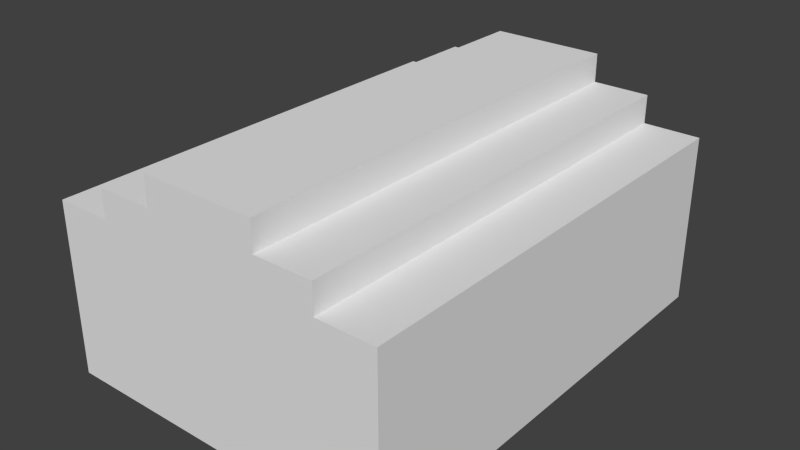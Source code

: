 # Source: House.blend  (saved by Blender 2.76.0; exported with 4.5.12 LTS)
import bpy
from mathutils import Matrix  # noqa: F401  (used for matrix-valued properties, if any)

bpy.ops.wm.read_factory_settings(use_empty=True)
scene = bpy.context.scene
scene.name = 'Scene'

# ---- collections
col_collection_1 = bpy.data.collections.new('Collection 1'); scene.collection.children.link(col_collection_1)

# ---- materials (node trees are filled in below, after node groups)
mat_house = bpy.data.materials.new('House')
mat_house.alpha_threshold = 0.0
mat_house.use_transparent_shadow = False
mat_house.roughness = 0.5

# ---- material node trees

# ---- world
world_world = bpy.data.worlds.new('World'); scene.world = world_world
world_world.color = (0.05088, 0.05088, 0.05088)
world_world.use_sun_shadow = False
world_world.sun_shadow_jitter_overblur = 0.0
world_world.cycles.sampling_method = 'MANUAL'
world_world.cycles.sample_map_resolution = 256

# ---- meshes
me_cube_008 = bpy.data.meshes.new('Cube.008')
me_cube_008.from_pydata([(-1.5, -0.25, -1.25), (-1.5, -0.25, 1.25), (-1.5, 0.25, -1.25), (-1.5, 0.25, 1.25), (1.5, 0.25, 1.25), (1.5, 0.25, -1.25), (1.5, -0.25, 1.25), (1.5, -0.25, -1.25)], [], [(1, 3, 2, 0), (6, 1, 0, 7), (6, 4, 3, 1), (0, 2, 5, 7), (3, 4, 5, 2), (6, 7, 5, 4)])
_uv = me_cube_008.uv_layers.new(name='UVMap')
_uv.uv.foreach_set('vector', [0.1682, 0.75, 0.1864, 0.75, 0.1864, 0.8333, 0.1682, 0.8333, 0.2409, 0.65, 0.2409, 0.75, 0.15, 0.75, 0.15, 0.65, 0.3318, 0.65, 0.35, 0.65, 0.35, 0.75, 0.3318, 0.75, 0.1682, 0.85, 0.15, 0.85, 0.15, 0.75, 0.1682, 0.75, 0.3318, 0.65, 0.3318, 0.75, 0.2409, 0.75, 0.2409, 0.65, 0.1864, 0.8333, 0.1864, 0.75, 0.2045, 0.75, 0.2045, 0.8333])
me_cube_008.materials.append(mat_house)
me_cube_008.use_remesh_preserve_volume = False
me_cube_008.use_remesh_preserve_attributes = False
me_cube_008.use_mirror_vertex_groups = False
me_cube_008.update()
me_cube_002 = bpy.data.meshes.new('Cube.002')
me_cube_002.from_pydata([(-0.25, -1.75, -1.25), (-0.25, -1.75, 1.25), (0.25, -1.75, -1.25), (0.25, -1.75, 1.25), (-0.25, 1.75, 1.25), (-0.25, 1.75, -1.25), (0.25, 1.75, 1.25), (0.25, 1.75, -1.25)], [], [(6, 3, 2, 7), (3, 1, 0, 2), (3, 6, 4, 1), (0, 5, 7, 2), (1, 4, 5, 0), (6, 7, 5, 4)])
_uv = me_cube_002.uv_layers.new(name='UVMap')
_uv.uv.foreach_set('vector', [0.15, 0.7667, 0.15, 0.65, 0.2333, 0.65, 0.2333, 0.7667, 0.15, 0.7667, 0.1667, 0.7667, 0.1667, 0.85, 0.15, 0.85, 0.3333, 0.65, 0.3333, 0.7667, 0.3167, 0.7667, 0.3167, 0.65, 0.3333, 0.7667, 0.3333, 0.65, 0.35, 0.65, 0.35, 0.7667, 0.2333, 0.7667, 0.2333, 0.65, 0.3167, 0.65, 0.3167, 0.7667, 0.1833, 0.7667, 0.1833, 0.85, 0.1667, 0.85, 0.1667, 0.7667])
me_cube_002.materials.append(mat_house)
me_cube_002.use_remesh_preserve_volume = False
me_cube_002.use_remesh_preserve_attributes = False
me_cube_002.use_mirror_vertex_groups = False
me_cube_002.update()
me_cube_001 = bpy.data.meshes.new('Cube.001')
me_cube_001.from_pydata([(-0.3333, -1.75, -1.333), (-0.3333, -1.75, 1.167), (0.1667, -1.75, -1.333), (0.1667, -1.75, 1.167), (-0.3333, 1.75, 1.167), (-0.3333, 1.75, -1.333), (0.1667, 1.75, 1.167), (0.1667, 1.75, -1.333), (0.1667, -1.0, 0.9167), (0.1667, 1.0, 0.9167), (0.1667, 1.0, -0.5833), (0.1667, -1.0, -0.5833)], [], [(3, 1, 0, 2), (3, 6, 4, 1), (0, 5, 7, 2), (1, 4, 5, 0), (6, 3, 8, 9, 10, 7), (3, 2, 7, 10, 11, 8), (8, 11, 10, 9), (6, 7, 5, 4)])
_uv = me_cube_001.uv_layers.new(name='UVMap')
_uv.uv.foreach_set('vector', [0.1667, 0.7667, 0.1833, 0.7667, 0.1833, 0.85, 0.1667, 0.85, 0.3333, 0.65, 0.3333, 0.7667, 0.3167, 0.7667, 0.3167, 0.65, 0.3333, 0.7667, 0.3333, 0.65, 0.35, 0.65, 0.35, 0.7667, 0.2333, 0.7667, 0.2333, 0.65, 0.3167, 0.65, 0.3167, 0.7667, 0.15, 0.7667, 0.15, 0.65, 0.1583, 0.675, 0.1583, 0.7417, 0.2083, 0.7417, 0.2333, 0.7667, 0.15, 0.65, 0.2333, 0.65, 0.2333, 0.7667, 0.2083, 0.7417, 0.2083, 0.675, 0.1583, 0.675, 0.7833, 0.175, 0.8333, 0.175, 0.8333, 0.2417, 0.7833, 0.2417, 0.1667, 0.7667, 0.1667, 0.85, 0.15, 0.85, 0.15, 0.7667])
me_cube_001.materials.append(mat_house)
me_cube_001.use_remesh_preserve_volume = False
me_cube_001.use_remesh_preserve_attributes = False
me_cube_001.use_mirror_vertex_groups = False
me_cube_001.update()
me_cube_000 = bpy.data.meshes.new('Cube.000')
me_cube_000.from_pydata([(-1.786, -0.1429, -1.321), (-1.786, -0.1429, 1.179), (-1.786, 0.3571, -1.321), (-1.786, 0.3571, 1.179), (1.214, 0.3571, 1.179), (1.214, 0.3571, -1.321), (1.214, -0.1429, 1.179), (1.214, -0.1429, -1.321), (1.214, -0.1429, 1.179), (1.214, -0.1429, -1.321), (0.9643, -0.1429, 0.6786), (-1.036, -0.1429, 0.6786), (-1.036, -0.1429, -0.3214), (0.9643, -0.1429, -0.3214)], [], [(1, 3, 2, 0), (6, 1, 0, 12, 11, 10), (6, 4, 3, 1), (0, 2, 5, 7), (3, 4, 5, 2), (6, 7, 9, 8), (7, 6, 10, 13, 12, 0), (10, 11, 12, 13), (4, 6, 8, 9, 7, 5)])
_uv = me_cube_000.uv_layers.new(name='UVMap')
_uv.uv.foreach_set('vector', [0.1682, 0.75, 0.1864, 0.75, 0.1864, 0.8333, 0.1682, 0.8333, 0.2409, 0.65, 0.2409, 0.75, 0.15, 0.75, 0.1864, 0.725, 0.2227, 0.725, 0.2227, 0.6583, 0.3318, 0.65, 0.35, 0.65, 0.35, 0.75, 0.3318, 0.75, 0.1682, 0.85, 0.15, 0.85, 0.15, 0.75, 0.1682, 0.75, 0.2409, 0.75, 0.2409, 0.65, 0.3318, 0.65, 0.3318, 0.75, 0.15, 0.65, 0.15, 0.65, 0.15, 0.65, 0.15, 0.65, 0.15, 0.65, 0.2409, 0.65, 0.2227, 0.6583, 0.1864, 0.6583, 0.1864, 0.725, 0.15, 0.75, 0.8477, 0.1583, 0.8477, 0.225, 0.8114, 0.225, 0.8114, 0.1583, 0.2045, 0.8333, 0.1864, 0.8333, 0.1864, 0.8333, 0.1864, 0.75, 0.1864, 0.75, 0.2045, 0.75])
me_cube_000.materials.append(mat_house)
me_cube_000.use_remesh_preserve_volume = False
me_cube_000.use_remesh_preserve_attributes = False
me_cube_000.use_mirror_vertex_groups = False
me_cube_000.update()
me_cube_010 = bpy.data.meshes.new('Cube.010')
me_cube_010.from_pydata([(-3.0, 2.0, -0.75), (-3.0, 2.0, -0.25), (-2.0, 2.0, -0.25), (-2.0, 2.0, 0.25), (-1.0, 2.0, 0.25), (-1.0, 2.0, 0.75), (-3.0, -2.0, -0.25), (-3.0, -2.0, -0.75), (-2.0, -2.0, -0.25), (-2.0, -2.0, 0.25), (-1.0, -2.0, 0.25), (-1.0, -2.0, 0.75), (3.0, 2.0, -0.75), (3.0, 2.0, -0.25), (2.0, 2.0, -0.25), (2.0, 2.0, 0.25), (1.0, 2.0, 0.25), (1.0, 2.0, 0.75), (3.0, -2.0, -0.25), (3.0, -2.0, -0.75), (2.0, -2.0, -0.25), (2.0, -2.0, 0.25), (1.0, -2.0, 0.25), (1.0, -2.0, 0.75)], [], [(6, 1, 0, 7), (5, 11, 23, 17), (4, 10, 11, 5), (3, 9, 10, 4), (12, 19, 7, 0), (1, 6, 8, 2), (2, 8, 9, 3), (18, 19, 12, 13), (1, 2, 3, 4, 5, 17, 16, 15, 14, 13, 12, 0), (16, 17, 23, 22), (15, 16, 22, 21), (13, 14, 20, 18), (14, 15, 21, 20)])
_uv = me_cube_010.uv_layers.new(name='UVMap')
_uv.uv.foreach_set('vector', [0.834, 0.729, 0.834, 0.645, 0.8445, 0.645, 0.8445, 0.729, 0.7605, 0.729, 0.7605, 0.645, 0.8025, 0.645, 0.8025, 0.729, 0.855, 0.645, 0.855, 0.729, 0.8445, 0.729, 0.8445, 0.645, 0.8025, 0.813, 0.8025, 0.729, 0.8235, 0.729, 0.8235, 0.813, 0.645, 0.645, 0.729, 0.645, 0.729, 0.771, 0.645, 0.771, 0.8025, 0.729, 0.8025, 0.813, 0.7815, 0.813, 0.7815, 0.729, 0.834, 0.729, 0.834, 0.813, 0.8235, 0.813, 0.8235, 0.729, 0.645, 0.771, 0.6555, 0.771, 0.6555, 0.855, 0.645, 0.855, 0.25, 0.771, 0.25, 0.75, 0.2395, 0.75, 0.2395, 0.729, 0.229, 0.729, 0.229, 0.687, 0.2395, 0.687, 0.2395, 0.666, 0.25, 0.666, 0.25, 0.645, 0.2605, 0.645, 0.2605, 0.771, 0.666, 0.855, 0.6555, 0.855, 0.6555, 0.771, 0.666, 0.771, 0.8235, 0.729, 0.8025, 0.729, 0.8025, 0.645, 0.8235, 0.645, 0.7605, 0.729, 0.7815, 0.729, 0.7815, 0.813, 0.7605, 0.813, 0.834, 0.729, 0.8235, 0.729, 0.8235, 0.645, 0.834, 0.645])
me_cube_010.materials.append(mat_house)
me_cube_010.use_remesh_preserve_volume = False
me_cube_010.use_remesh_preserve_attributes = False
me_cube_010.use_mirror_vertex_groups = False
me_cube_010.update()
me_cube_007 = bpy.data.meshes.new('Cube.007')
me_cube_007.from_pydata([(-0.25, 1.75, -1.25), (-0.25, 1.75, 1.25), (0.25, 1.75, -1.25), (0.25, 1.75, 1.25), (-0.25, -1.75, 1.25), (-0.25, -1.75, -1.25), (0.25, -1.75, 1.25), (0.25, -1.75, -1.25)], [], [(4, 1, 0, 5), (1, 3, 2, 0), (5, 0, 2, 7), (6, 3, 1, 4), (3, 6, 7, 2), (6, 4, 5, 7)])
_uv = me_cube_007.uv_layers.new(name='UVMap')
_uv.uv.foreach_set('vector', [0.2333, 0.7667, 0.2333, 0.65, 0.3167, 0.65, 0.3167, 0.7667, 0.1667, 0.7667, 0.1833, 0.7667, 0.1833, 0.85, 0.1667, 0.85, 0.3167, 0.7667, 0.3167, 0.65, 0.3333, 0.65, 0.3333, 0.7667, 0.35, 0.65, 0.35, 0.7667, 0.3333, 0.7667, 0.3333, 0.65, 0.15, 0.7667, 0.15, 0.65, 0.2333, 0.65, 0.2333, 0.7667, 0.15, 0.7667, 0.1667, 0.7667, 0.1667, 0.85, 0.15, 0.85])
me_cube_007.materials.append(mat_house)
me_cube_007.use_remesh_preserve_volume = False
me_cube_007.use_remesh_preserve_attributes = False
me_cube_007.use_mirror_vertex_groups = False
me_cube_007.update()
me_cube_006 = bpy.data.meshes.new('Cube.006')
me_cube_006.from_pydata([(-0.3333, 1.75, -1.333), (-0.3333, 1.75, 1.167), (0.1667, 1.75, -1.333), (0.1667, 1.75, 1.167), (-0.3333, -1.75, 1.167), (-0.3333, -1.75, -1.333), (0.1667, -1.75, 1.167), (0.1667, -1.75, -1.333), (0.1667, -1.0, 0.9167), (0.1667, 1.0, 0.9167), (0.1667, 1.0, -0.5833), (0.1667, -1.0, -0.5833)], [], [(4, 1, 0, 5), (1, 3, 2, 0), (5, 0, 2, 7), (6, 3, 1, 4), (3, 6, 8, 9, 10, 2), (6, 7, 2, 10, 11, 8), (8, 11, 10, 9), (6, 4, 5, 7)])
_uv = me_cube_006.uv_layers.new(name='UVMap')
_uv.uv.foreach_set('vector', [0.2333, 0.7667, 0.2333, 0.65, 0.3167, 0.65, 0.3167, 0.7667, 0.1667, 0.7667, 0.1833, 0.7667, 0.1833, 0.85, 0.1667, 0.85, 0.3167, 0.7667, 0.3167, 0.65, 0.3333, 0.65, 0.3333, 0.7667, 0.35, 0.65, 0.35, 0.7667, 0.3333, 0.7667, 0.3333, 0.65, 0.15, 0.7667, 0.15, 0.65, 0.1583, 0.675, 0.1583, 0.7417, 0.2083, 0.7417, 0.2333, 0.7667, 0.15, 0.65, 0.2333, 0.65, 0.2333, 0.7667, 0.2083, 0.7417, 0.2083, 0.675, 0.1583, 0.675, 0.7833, 0.175, 0.8333, 0.175, 0.8333, 0.2417, 0.7833, 0.2417, 0.15, 0.7667, 0.1667, 0.7667, 0.1667, 0.85, 0.15, 0.85])
me_cube_006.materials.append(mat_house)
me_cube_006.use_remesh_preserve_volume = False
me_cube_006.use_remesh_preserve_attributes = False
me_cube_006.use_mirror_vertex_groups = False
me_cube_006.update()
me_cube_005 = bpy.data.meshes.new('Cube.005')
me_cube_005.from_pydata([(1.5, -0.25, -1.25), (1.5, -0.25, 1.25), (1.5, 0.25, -1.25), (1.5, 0.25, 1.25), (-1.5, 0.25, 1.25), (-1.5, 0.25, -1.25), (-1.5, -0.25, 1.25), (-1.5, -0.25, -1.25)], [], [(4, 3, 2, 5), (3, 1, 0, 2), (7, 5, 2, 0), (1, 3, 4, 6), (1, 6, 7, 0), (6, 4, 5, 7)])
_uv = me_cube_005.uv_layers.new(name='UVMap')
_uv.uv.foreach_set('vector', [0.3318, 0.65, 0.3318, 0.75, 0.2409, 0.75, 0.2409, 0.65, 0.2045, 0.8333, 0.1864, 0.8333, 0.1864, 0.75, 0.2045, 0.75, 0.35, 0.75, 0.3318, 0.75, 0.3318, 0.65, 0.35, 0.65, 0.15, 0.75, 0.1682, 0.75, 0.1682, 0.85, 0.15, 0.85, 0.2409, 0.65, 0.2409, 0.75, 0.15, 0.75, 0.15, 0.65, 0.1682, 0.75, 0.1864, 0.75, 0.1864, 0.8333, 0.1682, 0.8333])
me_cube_005.materials.append(mat_house)
me_cube_005.use_remesh_preserve_volume = False
me_cube_005.use_remesh_preserve_attributes = False
me_cube_005.use_mirror_vertex_groups = False
me_cube_005.update()
me_cube_004 = bpy.data.meshes.new('Cube.004')
me_cube_004.from_pydata([(1.5, -0.1, -1.15), (1.5, -0.1, 1.35), (1.5, 0.4, -1.15), (1.5, 0.4, 1.35), (-1.5, 0.4, 1.35), (-1.5, 0.4, -1.15), (-1.5, -0.1, 1.35), (-1.5, -0.1, -1.15), (-0.5, -0.1, -1.15), (0.5, -0.1, -1.15), (0.5, -0.1, 0.85), (-0.5, -0.1, 0.85), (1.5, -0.1, 1.35), (1.5, -0.1, -1.15), (0.5, -0.1, -1.15), (-1.5, -0.1, 1.35), (-1.5, -0.1, -1.15), (-0.5, -0.1, -1.15), (0.5, -0.1, 0.85), (-0.5, -0.1, 0.85)], [], [(4, 3, 2, 5), (3, 1, 0, 2), (7, 5, 2, 0, 9, 8), (1, 3, 4, 6), (1, 6, 15, 12), (9, 10, 11, 8), (12, 15, 16, 17, 19, 18, 14, 13), (11, 10, 18, 19), (0, 1, 12, 13), (8, 11, 19, 17), (10, 9, 14, 18), (9, 0, 13, 14), (7, 8, 17, 16), (4, 5, 7, 16, 15, 6)])
_uv = me_cube_004.uv_layers.new(name='UVMap')
_uv.uv.foreach_set('vector', [0.15, 0.7591, 0.15, 0.65, 0.2333, 0.65, 0.2333, 0.7591, 0.2, 0.7591, 0.2167, 0.7591, 0.2167, 0.85, 0.2, 0.85, 0.3333, 0.7591, 0.3167, 0.7591, 0.3167, 0.65, 0.3333, 0.65, 0.3333, 0.6864, 0.3333, 0.7227, 0.3333, 0.65, 0.35, 0.65, 0.35, 0.7591, 0.3333, 0.7591, 0.15, 0.65, 0.15, 0.65, 0.15, 0.65, 0.15, 0.65, 0.15, 0.2068, 0.15, 0.1341, 0.1833, 0.1341, 0.1833, 0.2068, 0.3167, 0.65, 0.3167, 0.7591, 0.2333, 0.7591, 0.2333, 0.7227, 0.3, 0.7227, 0.3, 0.6864, 0.2333, 0.6864, 0.2333, 0.65, 0.15, 0.65, 0.15, 0.65, 0.15, 0.65, 0.15, 0.65, 0.15, 0.65, 0.15, 0.65, 0.15, 0.65, 0.15, 0.65, 0.15, 0.65, 0.15, 0.65, 0.15, 0.65, 0.15, 0.65, 0.15, 0.65, 0.15, 0.65, 0.15, 0.65, 0.15, 0.65, 0.15, 0.65, 0.15, 0.65, 0.15, 0.65, 0.15, 0.65, 0.15, 0.65, 0.15, 0.65, 0.15, 0.65, 0.15, 0.65, 0.2, 0.7591, 0.2, 0.85, 0.1833, 0.85, 0.1833, 0.85, 0.1833, 0.7591, 0.1833, 0.7591])
me_cube_004.materials.append(mat_house)
me_cube_004.use_remesh_preserve_volume = False
me_cube_004.use_remesh_preserve_attributes = False
me_cube_004.use_mirror_vertex_groups = False
me_cube_004.update()
me_cube_003 = bpy.data.meshes.new('Cube.003')
me_cube_003.from_pydata([(3.0, -2.0, -0.75), (3.0, -2.0, -0.25), (2.0, -2.0, -0.25), (2.0, -2.0, 0.25), (1.0, -2.0, 0.25), (1.0, -2.0, 0.75), (3.0, 2.0, -0.25), (3.0, 2.0, -0.75), (2.0, 2.0, -0.25), (2.0, 2.0, 0.25), (1.0, 2.0, 0.25), (1.0, 2.0, 0.75), (-3.0, -2.0, -0.75), (-3.0, -2.0, -0.25), (-2.0, -2.0, -0.25), (-2.0, -2.0, 0.25), (-1.0, -2.0, 0.25), (-1.0, -2.0, 0.75), (-3.0, 2.0, -0.25), (-3.0, 2.0, -0.75), (-2.0, 2.0, -0.25), (-2.0, 2.0, 0.25), (-1.0, 2.0, 0.25), (-1.0, 2.0, 0.75)], [], [(6, 1, 0, 7), (5, 11, 23, 17), (4, 10, 11, 5), (3, 9, 10, 4), (12, 19, 7, 0), (1, 6, 8, 2), (2, 8, 9, 3), (18, 19, 12, 13), (1, 2, 3, 4, 5, 17, 16, 15, 14, 13, 12, 0), (16, 17, 23, 22), (15, 16, 22, 21), (13, 14, 20, 18), (14, 15, 21, 20)])
_uv = me_cube_003.uv_layers.new(name='UVMap')
_uv.uv.foreach_set('vector', [0.65, 0.85, 0.65, 0.77, 0.6605, 0.77, 0.6605, 0.85, 0.8079, 0.65, 0.8079, 0.73, 0.7658, 0.73, 0.7658, 0.65, 0.85, 0.65, 0.85, 0.73, 0.8395, 0.73, 0.8395, 0.65, 0.8289, 0.73, 0.8289, 0.81, 0.8079, 0.81, 0.8079, 0.73, 0.7342, 0.77, 0.65, 0.77, 0.65, 0.65, 0.7342, 0.65, 0.7868, 0.73, 0.7868, 0.81, 0.7658, 0.81, 0.7658, 0.73, 0.8395, 0.65, 0.8395, 0.73, 0.8289, 0.73, 0.8289, 0.65, 0.8395, 0.73, 0.85, 0.73, 0.85, 0.81, 0.8395, 0.81, 0.2447, 0.65, 0.2447, 0.67, 0.2553, 0.67, 0.2553, 0.69, 0.2658, 0.69, 0.2658, 0.73, 0.2553, 0.73, 0.2553, 0.75, 0.2447, 0.75, 0.2447, 0.77, 0.2342, 0.77, 0.2342, 0.65, 0.8395, 0.81, 0.8289, 0.81, 0.8289, 0.73, 0.8395, 0.73, 0.8289, 0.73, 0.8079, 0.73, 0.8079, 0.65, 0.8289, 0.65, 0.8079, 0.81, 0.7868, 0.81, 0.7868, 0.73, 0.8079, 0.73, 0.6711, 0.85, 0.6605, 0.85, 0.6605, 0.77, 0.6711, 0.77])
me_cube_003.materials.append(mat_house)
me_cube_003.use_remesh_preserve_volume = False
me_cube_003.use_remesh_preserve_attributes = False
me_cube_003.use_mirror_vertex_groups = False
me_cube_003.update()

# ---- objects
ob_wallbackright = bpy.data.objects.new('WallBackRight', me_cube_008)
ob_wallrightfront = bpy.data.objects.new('WallRightFront', me_cube_002)
ob_wallleftfront = bpy.data.objects.new('WallLeftFront', me_cube_001)
ob_wallfrontright = bpy.data.objects.new('WallFrontRight', me_cube_000)
ob_roofback = bpy.data.objects.new('RoofBack', me_cube_010)
ob_wallrightback = bpy.data.objects.new('WallRightBack', me_cube_007)
ob_wallleftback = bpy.data.objects.new('WallLeftBack', me_cube_006)
ob_wallbackleft = bpy.data.objects.new('WallBackLeft', me_cube_005)
ob_wallfrontleft = bpy.data.objects.new('WallFrontLeft', me_cube_004)
ob_rooffront = bpy.data.objects.new('RoofFront', me_cube_003)

# ---- transforms, parenting, visibility, modifiers, constraints
ob_wallbackright.location = (-1.5, 3.75, 1.25)
ob_wallbackright.lineart.crease_threshold = 0.0
ob_wallrightfront.location = (-2.75, -1.75, 1.25)
ob_wallrightfront.lineart.crease_threshold = 0.0
ob_wallleftfront.location = (2.833, -1.75, 1.333)
ob_wallleftfront.lineart.crease_threshold = 0.0
ob_wallfrontright.location = (-1.214, -3.857, 1.321)
ob_wallfrontright.lineart.crease_threshold = 0.0
ob_roofback.location = (3.179e-07, 2.0, 3.25)
ob_roofback.lineart.crease_threshold = 0.0
ob_wallrightback.location = (-2.75, 1.75, 1.25)
ob_wallrightback.lineart.crease_threshold = 0.0
ob_wallleftback.location = (2.833, 1.75, 1.333)
ob_wallleftback.lineart.crease_threshold = 0.0
ob_wallbackleft.location = (1.5, 3.75, 1.25)
ob_wallbackleft.lineart.crease_threshold = 0.0
ob_wallfrontleft.location = (1.5, -3.9, 1.15)
ob_wallfrontleft.lineart.crease_threshold = 0.0
ob_rooffront.location = (0.0, -2.0, 3.25)
ob_rooffront.lineart.crease_threshold = 0.0

# ---- collection membership
col_collection_1.objects.link(ob_wallbackright)
col_collection_1.objects.link(ob_wallrightfront)
col_collection_1.objects.link(ob_wallleftfront)
col_collection_1.objects.link(ob_wallfrontright)
col_collection_1.objects.link(ob_roofback)
col_collection_1.objects.link(ob_wallrightback)
col_collection_1.objects.link(ob_wallleftback)
col_collection_1.objects.link(ob_wallbackleft)
col_collection_1.objects.link(ob_wallfrontleft)
col_collection_1.objects.link(ob_rooffront)

# ---- scene / render settings (as saved in the file)
scene.frame_start = 1; scene.frame_end = 250; scene.frame_set(1)
scene.render.engine = 'BLENDER_EEVEE_NEXT'
scene.render.resolution_percentage = 50
scene.render.dither_intensity = 0.0
scene.cycles.use_denoising = False
scene.cycles.samples = 10
scene.cycles.sampling_pattern = 'TABULATED_SOBOL'
scene.cycles.light_sampling_threshold = 0.0
scene.cycles.use_adaptive_sampling = False
scene.cycles.use_light_tree = False
scene.cycles.blur_glossy = 0.0
scene.cycles.pixel_filter_type = 'GAUSSIAN'
scene.cycles.sample_clamp_indirect = 0.0
scene.view_settings.view_transform = 'Standard'
bpy.context.view_layer.update()

# ---- added for rendering (the .blend has no active camera and no usable light): camera, sun
cam_auto = bpy.data.cameras.new('AutoCamera')
cam_auto.lens = 50.0
cam_auto.sensor_width = 36.0
cam_auto.clip_end = 1000.0
ob_auto_camera = bpy.data.objects.new('AutoCamera', cam_auto)
scene.collection.objects.link(ob_auto_camera)
ob_auto_camera.location = (9.96497, -11.958, 9.97198)
ob_auto_camera.rotation_euler = (1.09748, -7.21219e-08, 0.694738)
scene.camera = ob_auto_camera
light_auto_sun = bpy.data.lights.new('AutoSun', 'SUN')
light_auto_sun.energy = 3.0
light_auto_sun.angle = 0.0523599
ob_auto_sun = bpy.data.objects.new('AutoSun', light_auto_sun)
scene.collection.objects.link(ob_auto_sun)
ob_auto_sun.rotation_euler = (0.872665, 0.174533, 0.523599)
bpy.context.view_layer.update()
